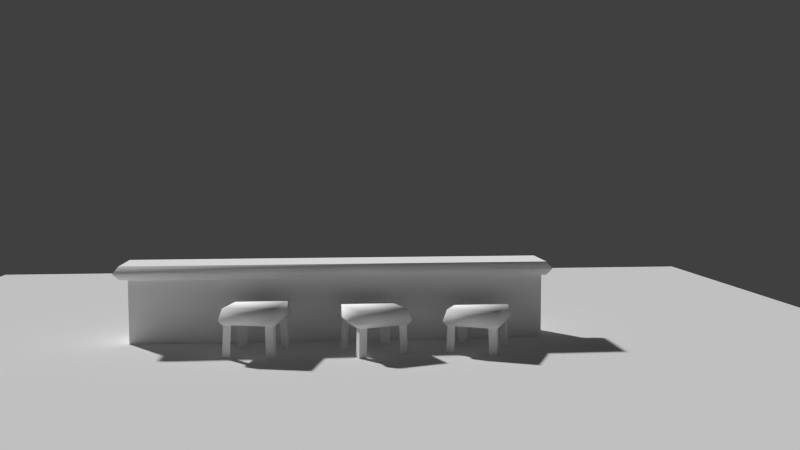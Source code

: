 # Source: BarKeeper.blend  (saved by Blender 2.62.3; exported with 4.5.12 LTS)
import bpy
from mathutils import Matrix  # noqa: F401  (used for matrix-valued properties, if any)

bpy.ops.wm.read_factory_settings(use_empty=True)
scene = bpy.context.scene
scene.name = 'Scene'

# ---- collections
col_collection_1 = bpy.data.collections.new('Collection 1'); scene.collection.children.link(col_collection_1)
col_collection_10 = bpy.data.collections.new('Collection 10'); scene.collection.children.link(col_collection_10)
col_collection_10.hide_render = True
col_collection_10.hide_viewport = True
col_outdoorlighting = bpy.data.collections.new('OutdoorLighting')  # instanced only; not linked into the scene
col_g_snail = bpy.data.collections.new('G_Snail')  # instanced only; not linked into the scene
col_basickit = bpy.data.collections.new('BasicKit')  # instanced only; not linked into the scene
col_basickit_hidden = bpy.data.collections.new('BasicKit_Hidden')  # instanced only; not linked into the scene

# ---- materials (node trees are filled in below, after node groups)
mat_bottleinteriortest = bpy.data.materials.new('BottleInteriorTEST')
mat_bottleinteriortest.alpha_threshold = 0.0
mat_bottleinteriortest.use_transparent_shadow = False
mat_bottleinteriortest.diffuse_color = (1.0, 1.0, 1.0, 1.0)
mat_bottleinteriortest.roughness = 0.5
mat_bottleinteriortest.specular_intensity = 0.0
mat_bottleinteriortest.line_color = (0.0, 0.0, 0.0, 1.0)

# ---- material node trees

# ---- world
world_world = bpy.data.worlds.new('World'); scene.world = world_world
world_world.color = (0.05088, 0.05088, 0.05088)
world_world.use_sun_shadow = False
world_world.sun_shadow_jitter_overblur = 0.0
world_world.cycles.sampling_method = 'MANUAL'
world_world.cycles.sample_map_resolution = 256

# ---- cameras
cam_camera = bpy.data.cameras.new('Camera')
cam_camera.clip_end = 100.0
cam_camera.lens = 35.0
cam_camera.sensor_width = 32.0
cam_camera.sensor_height = 18.0
cam_camera.ortho_scale = 7.314
cam_camera.dof.focus_distance = 0.0
cam_camera.dof.aperture_fstop = 128.0

# ---- meshes
me_b_stool_001 = bpy.data.meshes.new('B_Stool.001')
me_b_stool_001.from_pydata([(-1.588, 0.9455, -0.5256), (-2.641, -0.1748, -0.5256), (-3.762, 0.8785, -0.5256), (-2.708, 1.999, -0.5256), (-1.715, 0.9416, -0.2201), (-2.645, -0.0481, -0.2201), (-3.635, 0.8824, -0.2201), (-2.704, 1.872, -0.2201), (-2.705, 1.89, -0.6555), (-3.652, 0.8819, -0.6555), (-2.645, -0.06576, -0.6555), (-1.697, 0.9421, -0.6555), (-1.734, 0.941, -0.6555), (-1.88, 0.7856, -0.6555), (-1.889, 1.087, -0.6555), (-1.831, 1.089, -1.823), (-1.822, 0.7874, -1.823), (-1.676, 0.9428, -1.823), (-3.674, 0.8812, -1.823), (-3.528, 1.037, -1.823), (-3.518, 0.735, -1.823), (-3.46, 0.7368, -0.6555), (-3.469, 1.038, -0.6555), (-3.615, 0.883, -0.6555), (-2.704, 1.853, -0.6555), (-2.548, 1.707, -0.6555), (-2.85, 1.697, -0.6555), (-2.852, 1.756, -1.823), (-2.55, 1.765, -1.823), (-2.706, 1.911, -1.823), (-2.644, -0.08717, -1.823), (-2.799, 0.05898, -1.823), (-2.498, 0.06828, -1.823), (-2.5, 0.1267, -0.6555), (-2.801, 0.1174, -0.6555), (-2.646, -0.02876, -0.6555), (-1.831, 1.089, -1.823), (0.7688, 0.7688, -0.4636), (0.7688, -0.7688, -0.4636), (-0.7688, -0.7688, -0.4636), (-0.7688, 0.7688, -0.4636), (0.6792, 0.6792, -0.1581), (0.6792, -0.6792, -0.1581), (-0.6792, -0.6792, -0.1581), (-0.6792, 0.6792, -0.1581), (-0.6917, 0.6917, -0.5935), (-0.6917, -0.6917, -0.5935), (0.6917, -0.6917, -0.5935), (0.6917, 0.6917, -0.5935), (0.6655, 0.6655, -0.5935), (0.6655, 0.4522, -0.5935), (0.4522, 0.6655, -0.5935), (0.4935, 0.7069, -1.761), (0.7069, 0.4935, -1.761), (0.7069, 0.7069, -1.761), (-0.7069, -0.7069, -1.761), (-0.7069, -0.4935, -1.761), (-0.4935, -0.7069, -1.761), (-0.4522, -0.6655, -0.5935), (-0.6655, -0.4522, -0.5935), (-0.6655, -0.6655, -0.5935), (-0.6655, 0.6655, -0.5935), (-0.4522, 0.6655, -0.5935), (-0.6655, 0.4522, -0.5935), (-0.7069, 0.4935, -1.761), (-0.4935, 0.7069, -1.761), (-0.7069, 0.7069, -1.761), (0.7069, -0.7069, -1.761), (0.4935, -0.7069, -1.761), (0.7069, -0.4935, -1.761), (0.6655, -0.4522, -0.5935), (0.4522, -0.6655, -0.5935), (0.6655, -0.6655, -0.5935), (0.4935, 0.7069, -1.761), (4.014, -0.7757, -0.3692), (3.182, -2.069, -0.3692), (1.889, -1.237, -0.3692), (2.721, 0.05617, -0.3692), (3.89, -0.8026, -0.06367), (3.155, -1.945, -0.06367), (2.013, -1.21, -0.06367), (2.748, -0.0677, -0.06367), (2.744, -0.05042, -0.4991), (1.996, -1.214, -0.4991), (3.159, -1.962, -0.4991), (3.907, -0.7988, -0.4991), (3.871, -0.8067, -0.4991), (3.756, -0.9861, -0.4991), (3.692, -0.6912, -0.4991), (3.749, -0.6788, -1.667), (3.813, -0.9737, -1.667), (3.928, -0.7943, -1.667), (1.975, -1.219, -1.667), (2.09, -1.039, -1.667), (2.154, -1.334, -1.667), (2.211, -1.322, -0.4991), (2.147, -1.027, -0.4991), (2.032, -1.206, -0.4991), (2.752, -0.0866, -0.4991), (2.931, -0.202, -0.4991), (2.636, -0.2661, -0.4991), (2.624, -0.2089, -1.667), (2.919, -0.1449, -1.667), (2.739, -0.02949, -1.667), (3.164, -1.983, -1.667), (2.984, -1.868, -1.667), (3.279, -1.804, -1.667), (3.267, -1.747, -0.4991), (2.972, -1.811, -0.4991), (3.151, -1.926, -0.4991), (3.749, -0.6788, -1.667)], [], [(4, 7, 6, 5), (0, 4, 5, 1), (1, 5, 6, 2), (2, 6, 7, 3), (4, 0, 3, 7), (2, 3, 8, 9), (3, 0, 11, 8), (0, 1, 10, 11), (1, 2, 9, 10), (8, 11, 10, 9), (12, 13, 14), (14, 13, 16, 36), (12, 14, 36, 17), (13, 12, 17, 16), (15, 16, 17), (20, 19, 18), (22, 23, 18, 19), (23, 21, 20, 18), (21, 22, 19, 20), (23, 22, 21), (24, 25, 26), (26, 25, 28, 27), (24, 26, 27, 29), (25, 24, 29, 28), (27, 28, 29), (32, 31, 30), (34, 35, 30, 31), (35, 33, 32, 30), (33, 34, 31, 32), (35, 34, 33), (41, 44, 43, 42), (37, 41, 42, 38), (38, 42, 43, 39), (39, 43, 44, 40), (41, 37, 40, 44), (39, 40, 45, 46), (40, 37, 48, 45), (37, 38, 47, 48), (38, 39, 46, 47), (45, 48, 47, 46), (49, 50, 51), (51, 50, 53, 73), (49, 51, 73, 54), (50, 49, 54, 53), (52, 53, 54), (57, 56, 55), (59, 60, 55, 56), (60, 58, 57, 55), (58, 59, 56, 57), (60, 59, 58), (61, 62, 63), (63, 62, 65, 64), (61, 63, 64, 66), (62, 61, 66, 65), (64, 65, 66), (69, 68, 67), (71, 72, 67, 68), (72, 70, 69, 67), (70, 71, 68, 69), (72, 71, 70), (78, 81, 80, 79), (74, 78, 79, 75), (75, 79, 80, 76), (76, 80, 81, 77), (78, 74, 77, 81), (76, 77, 82, 83), (77, 74, 85, 82), (74, 75, 84, 85), (75, 76, 83, 84), (82, 85, 84, 83), (86, 87, 88), (88, 87, 90, 110), (86, 88, 110, 91), (87, 86, 91, 90), (89, 90, 91), (94, 93, 92), (96, 97, 92, 93), (97, 95, 94, 92), (95, 96, 93, 94), (97, 96, 95), (98, 99, 100), (100, 99, 102, 101), (98, 100, 101, 103), (99, 98, 103, 102), (101, 102, 103), (106, 105, 104), (108, 109, 104, 105), (109, 107, 106, 104), (107, 108, 105, 106), (109, 108, 107)])
me_b_stool_001.polygons.foreach_set('use_smooth', [1, 1, 1, 1, 1, 1, 1, 1, 1, 1, 0, 0, 0, 0, 0, 0, 0, 0, 0, 0, 0, 0, 0, 0, 0, 0, 0, 0, 0, 0, 1, 1, 1, 1, 1, 1, 1, 1, 1, 1, 0, 0, 0, 0, 0, 0, 0, 0, 0, 0, 0, 0, 0, 0, 0, 0, 0, 0, 0, 0, 1, 1, 1, 1, 1, 1, 1, 1, 1, 1, 0, 0, 0, 0, 0, 0, 0, 0, 0, 0, 0, 0, 0, 0, 0, 0, 0, 0, 0, 0])
_uv = me_b_stool_001.uv_layers.new(name='UVTex')
_uv.uv.foreach_set('vector', [0.6014, 0.2016, 0.4194, 0.2016, 0.4194, 0.01962, 0.6014, 0.01962, 0.7524, 0.2502, 0.7409, 0.2895, 0.7409, 0.2895, 0.7524, 0.2502, 0.7524, 0.2502, 0.7409, 0.2895, 0.5661, 0.2895, 0.5546, 0.2502, 0.5546, 0.2502, 0.5661, 0.2895, 0.5661, 0.2895, 0.5546, 0.2502, 0.7409, 0.2895, 0.7524, 0.2502, 0.5546, 0.2502, 0.5661, 0.2895, 0.5546, 0.2502, 0.5546, 0.2502, 0.5645, 0.2334, 0.5645, 0.2334, 0.5546, 0.2502, 0.7524, 0.2502, 0.7425, 0.2334, 0.5645, 0.2334, 0.7524, 0.2502, 0.7524, 0.2502, 0.7425, 0.2334, 0.7425, 0.2334, 0.7524, 0.2502, 0.5546, 0.2502, 0.5645, 0.2334, 0.7425, 0.2334, 0.5645, 0.2334, 0.7425, 0.2334, 0.7425, 0.2334, 0.5645, 0.2334, 0.3429, 0.2683, 0.3535, 0.2477, 0.3342, 0.2291, 0.3342, 0.2291, 0.3535, 0.2477, 0.5359, 0.2465, 0.5167, 0.228, 0.3429, 0.2683, 0.3342, 0.2291, 0.5167, 0.228, 0.5254, 0.2671, 0.3535, 0.2477, 0.3429, 0.2683, 0.5254, 0.2671, 0.5359, 0.2465, 0.5167, 0.228, 0.5359, 0.2465, 0.5254, 0.2671, 0.5167, 0.228, 0.5359, 0.2465, 0.5254, 0.2671, 0.3535, 0.2477, 0.3429, 0.2683, 0.5254, 0.2671, 0.5359, 0.2465, 0.3429, 0.2683, 0.3342, 0.2291, 0.5167, 0.228, 0.5254, 0.2671, 0.3342, 0.2291, 0.3535, 0.2477, 0.5359, 0.2465, 0.5167, 0.228, 0.3429, 0.2683, 0.3535, 0.2477, 0.3342, 0.2291, 0.3429, 0.2683, 0.3535, 0.2477, 0.3342, 0.2291, 0.3342, 0.2291, 0.3535, 0.2477, 0.5359, 0.2465, 0.5167, 0.228, 0.3429, 0.2683, 0.3342, 0.2291, 0.5167, 0.228, 0.5254, 0.2671, 0.3535, 0.2477, 0.3429, 0.2683, 0.5254, 0.2671, 0.5359, 0.2465, 0.5167, 0.228, 0.5359, 0.2465, 0.5254, 0.2671, 0.5167, 0.228, 0.5359, 0.2465, 0.5254, 0.2671, 0.3535, 0.2477, 0.3429, 0.2683, 0.5254, 0.2671, 0.5359, 0.2465, 0.3429, 0.2683, 0.3342, 0.2291, 0.5167, 0.228, 0.5254, 0.2671, 0.3342, 0.2291, 0.3535, 0.2477, 0.5359, 0.2465, 0.5167, 0.228, 0.3429, 0.2683, 0.3535, 0.2477, 0.3342, 0.2291, 0.6014, 0.2016, 0.4194, 0.2016, 0.4194, 0.01962, 0.6014, 0.01962, 0.7524, 0.2502, 0.7409, 0.2895, 0.7409, 0.2895, 0.7524, 0.2502, 0.7524, 0.2502, 0.7409, 0.2895, 0.5661, 0.2895, 0.5546, 0.2502, 0.5546, 0.2502, 0.5661, 0.2895, 0.5661, 0.2895, 0.5546, 0.2502, 0.7409, 0.2895, 0.7524, 0.2502, 0.5546, 0.2502, 0.5661, 0.2895, 0.5546, 0.2502, 0.5546, 0.2502, 0.5645, 0.2334, 0.5645, 0.2334, 0.5546, 0.2502, 0.7524, 0.2502, 0.7425, 0.2334, 0.5645, 0.2334, 0.7524, 0.2502, 0.7524, 0.2502, 0.7425, 0.2334, 0.7425, 0.2334, 0.7524, 0.2502, 0.5546, 0.2502, 0.5645, 0.2334, 0.7425, 0.2334, 0.5645, 0.2334, 0.7425, 0.2334, 0.7425, 0.2334, 0.5645, 0.2334, 0.3429, 0.2683, 0.3535, 0.2477, 0.3342, 0.2291, 0.3342, 0.2291, 0.3535, 0.2477, 0.5359, 0.2465, 0.5167, 0.228, 0.3429, 0.2683, 0.3342, 0.2291, 0.5167, 0.228, 0.5254, 0.2671, 0.3535, 0.2477, 0.3429, 0.2683, 0.5254, 0.2671, 0.5359, 0.2465, 0.5167, 0.228, 0.5359, 0.2465, 0.5254, 0.2671, 0.5167, 0.228, 0.5359, 0.2465, 0.5254, 0.2671, 0.3535, 0.2477, 0.3429, 0.2683, 0.5254, 0.2671, 0.5359, 0.2465, 0.3429, 0.2683, 0.3342, 0.2291, 0.5167, 0.228, 0.5254, 0.2671, 0.3342, 0.2291, 0.3535, 0.2477, 0.5359, 0.2465, 0.5167, 0.228, 0.3429, 0.2683, 0.3535, 0.2477, 0.3342, 0.2291, 0.3429, 0.2683, 0.3535, 0.2477, 0.3342, 0.2291, 0.3342, 0.2291, 0.3535, 0.2477, 0.5359, 0.2465, 0.5167, 0.228, 0.3429, 0.2683, 0.3342, 0.2291, 0.5167, 0.228, 0.5254, 0.2671, 0.3535, 0.2477, 0.3429, 0.2683, 0.5254, 0.2671, 0.5359, 0.2465, 0.5167, 0.228, 0.5359, 0.2465, 0.5254, 0.2671, 0.5167, 0.228, 0.5359, 0.2465, 0.5254, 0.2671, 0.3535, 0.2477, 0.3429, 0.2683, 0.5254, 0.2671, 0.5359, 0.2465, 0.3429, 0.2683, 0.3342, 0.2291, 0.5167, 0.228, 0.5254, 0.2671, 0.3342, 0.2291, 0.3535, 0.2477, 0.5359, 0.2465, 0.5167, 0.228, 0.3429, 0.2683, 0.3535, 0.2477, 0.3342, 0.2291, 0.6014, 0.2016, 0.4194, 0.2016, 0.4194, 0.01962, 0.6014, 0.01962, 0.7524, 0.2502, 0.7409, 0.2895, 0.7409, 0.2895, 0.7524, 0.2502, 0.7524, 0.2502, 0.7409, 0.2895, 0.5661, 0.2895, 0.5546, 0.2502, 0.5546, 0.2502, 0.5661, 0.2895, 0.5661, 0.2895, 0.5546, 0.2502, 0.7409, 0.2895, 0.7524, 0.2502, 0.5546, 0.2502, 0.5661, 0.2895, 0.5546, 0.2502, 0.5546, 0.2502, 0.5645, 0.2334, 0.5645, 0.2334, 0.5546, 0.2502, 0.7524, 0.2502, 0.7425, 0.2334, 0.5645, 0.2334, 0.7524, 0.2502, 0.7524, 0.2502, 0.7425, 0.2334, 0.7425, 0.2334, 0.7524, 0.2502, 0.5546, 0.2502, 0.5645, 0.2334, 0.7425, 0.2334, 0.5645, 0.2334, 0.7425, 0.2334, 0.7425, 0.2334, 0.5645, 0.2334, 0.3429, 0.2683, 0.3535, 0.2477, 0.3342, 0.2291, 0.3342, 0.2291, 0.3535, 0.2477, 0.5359, 0.2465, 0.5167, 0.228, 0.3429, 0.2683, 0.3342, 0.2291, 0.5167, 0.228, 0.5254, 0.2671, 0.3535, 0.2477, 0.3429, 0.2683, 0.5254, 0.2671, 0.5359, 0.2465, 0.5167, 0.228, 0.5359, 0.2465, 0.5254, 0.2671, 0.5167, 0.228, 0.5359, 0.2465, 0.5254, 0.2671, 0.3535, 0.2477, 0.3429, 0.2683, 0.5254, 0.2671, 0.5359, 0.2465, 0.3429, 0.2683, 0.3342, 0.2291, 0.5167, 0.228, 0.5254, 0.2671, 0.3342, 0.2291, 0.3535, 0.2477, 0.5359, 0.2465, 0.5167, 0.228, 0.3429, 0.2683, 0.3535, 0.2477, 0.3342, 0.2291, 0.3429, 0.2683, 0.3535, 0.2477, 0.3342, 0.2291, 0.3342, 0.2291, 0.3535, 0.2477, 0.5359, 0.2465, 0.5167, 0.228, 0.3429, 0.2683, 0.3342, 0.2291, 0.5167, 0.228, 0.5254, 0.2671, 0.3535, 0.2477, 0.3429, 0.2683, 0.5254, 0.2671, 0.5359, 0.2465, 0.5167, 0.228, 0.5359, 0.2465, 0.5254, 0.2671, 0.5167, 0.228, 0.5359, 0.2465, 0.5254, 0.2671, 0.3535, 0.2477, 0.3429, 0.2683, 0.5254, 0.2671, 0.5359, 0.2465, 0.3429, 0.2683, 0.3342, 0.2291, 0.5167, 0.228, 0.5254, 0.2671, 0.3342, 0.2291, 0.3535, 0.2477, 0.5359, 0.2465, 0.5167, 0.228, 0.3429, 0.2683, 0.3535, 0.2477, 0.3342, 0.2291])
me_b_stool_001.materials.append(mat_bottleinteriortest)
me_b_stool_001.use_remesh_preserve_volume = False
me_b_stool_001.use_remesh_preserve_attributes = False
me_b_stool_001.use_mirror_vertex_groups = False
me_b_stool_001.update()
me_plane = bpy.data.meshes.new('Plane')
me_plane.from_pydata([(15.0, -15.0, 0.0), (-15.0, -15.0, 0.0), (15.0, 15.0, 0.0), (-15.0, 15.0, 0.0)], [], [(2, 3, 1, 0)])
me_plane.use_remesh_preserve_volume = False
me_plane.use_remesh_preserve_attributes = False
me_plane.use_mirror_vertex_groups = False
me_plane.update()
me_cube = bpy.data.meshes.new('Cube')
me_cube.from_pydata([(-0.5, -0.5, -0.5), (-0.5, 0.5, -0.5), (0.5, 0.5, -0.5), (0.5, -0.5, -0.5), (-0.5, -0.5, 0.5), (-0.5, 0.5, 0.5), (0.5, 0.5, 0.5), (0.5, -0.5, 0.5)], [], [(4, 5, 1, 0), (5, 6, 2, 1), (6, 7, 3, 2), (7, 4, 0, 3), (0, 1, 2, 3), (7, 6, 5, 4)])
me_cube.use_remesh_preserve_volume = False
me_cube.use_remesh_preserve_attributes = False
me_cube.use_mirror_vertex_groups = False
me_cube.update()
me_slugbody = bpy.data.meshes.new('SlugBody')
me_slugbody.from_pydata([], [], [])
me_slugbody.materials.append(None)
me_slugbody.materials.append(None)
me_slugbody.materials.append(None)
me_slugbody.update()
me_b_stool = bpy.data.meshes.new('B_Stool')
me_b_stool.from_pydata([(5.887, -3.483, -1.632), (5.504, -4.607, -1.632), (-5.497, -0.856, -1.632), (-5.113, 0.2682, -1.632), (5.887, -3.483, 0.4614), (5.504, -4.607, 0.4614), (-5.497, -0.856, 0.4614), (-5.113, 0.2682, 0.4614), (6.12, -3.501, 0.4389), (5.645, -4.895, 0.4389), (-5.692, -1.029, 0.4389), (-5.217, 0.3644, 0.4389), (6.12, -3.501, 0.8216), (5.645, -4.895, 0.8216), (-5.692, -1.029, 0.8216), (-5.217, 0.3644, 0.8216), (5.745, -5.061, 0.6302), (6.3, -3.431, 0.6302), (-5.872, -1.099, 0.6302), (-5.316, 0.5302, 0.6302), (5.645, -4.895, 0.4389), (6.12, -3.501, 0.4389), (-5.217, 0.3644, 0.4389), (-5.692, -1.029, 0.4389), (6.12, -3.501, 0.8216), (-5.217, 0.3644, 0.8216), (-5.692, -1.029, 0.8216), (5.645, -4.895, 0.8216)], [], [(0, 4, 5, 1), (2, 6, 7, 3), (4, 0, 3, 7), (8, 9, 10, 11), (12, 15, 14, 13), (21, 17, 16, 20), (17, 24, 27, 16), (20, 16, 18, 23), (16, 27, 26, 18), (23, 18, 19, 22), (18, 26, 25, 19), (24, 17, 19, 25), (17, 21, 22, 19)])
me_b_stool.polygons.foreach_set('use_smooth', [0, 0, 0, 1, 1, 1, 1, 1, 1, 1, 1, 1, 1])
_k = set([(8, 9), (8, 11), (9, 10), (10, 11), (12, 13), (12, 15), (13, 14), (14, 15), (20, 21), (20, 23), (21, 22), (22, 23), (24, 25), (24, 27), (25, 26), (26, 27)])
me_b_stool.attributes.new('sharp_edge', 'BOOLEAN', 'EDGE').data.foreach_set('value', [ (min(e.vertices), max(e.vertices)) in _k for e in me_b_stool.edges])
_uv = me_b_stool.uv_layers.new(name='UVTex')
_uv.uv.foreach_set('vector', [0.01091, 0.8872, 0.2047, 0.8872, 0.2047, 0.983, 0.01091, 0.983, 0.01091, 0.983, 0.2047, 0.983, 0.2047, 0.8872, 0.01091, 0.8872, 0.9756, 0.9857, 0.8225, 0.9857, 0.8225, 0.4418, 0.9756, 0.4418, 0.453, 0.3825, 0.453, 0.4031, 0.2107, 0.4031, 0.2107, 0.3825, 0.5216, 0.3554, 0.02682, 0.3554, 0.02682, 0.3084, 0.5216, 0.3084, 0.453, 0.3825, 0.4607, 0.3747, 0.4607, 0.4109, 0.453, 0.4031, 0.5343, 0.3684, 0.5216, 0.3554, 0.5216, 0.3084, 0.5343, 0.2954, 0.453, 0.4031, 0.4607, 0.4109, 0.203, 0.4109, 0.2107, 0.4031, 0.5343, 0.2954, 0.5216, 0.3084, 0.02682, 0.3084, 0.01409, 0.2954, 0.2107, 0.4031, 0.203, 0.4109, 0.203, 0.3747, 0.2107, 0.3825, 0.01409, 0.2954, 0.02682, 0.3084, 0.02682, 0.3554, 0.01409, 0.3684, 0.5216, 0.3554, 0.5343, 0.3684, 0.01409, 0.3684, 0.02682, 0.3554, 0.4607, 0.3747, 0.453, 0.3825, 0.2107, 0.3825, 0.203, 0.3747])
me_b_stool.materials.append(mat_bottleinteriortest)
me_b_stool.use_remesh_preserve_volume = False
me_b_stool.use_remesh_preserve_attributes = False
me_b_stool.use_mirror_vertex_groups = False
me_b_stool.update()
me_cube_009 = bpy.data.meshes.new('Cube.009')
me_cube_009.from_pydata([(5.898, -0.1074, 9.414e-09), (-4.395, -0.1074, 9.414e-09), (-4.395, -0.1074, 2.092), (6.325, -0.1074, 2.64), (-4.395, -1.732, 1.08), (-4.395, -1.829, 9.414e-09), (-4.796, -1.031, -0.8015), (-0.3423, -0.1074, 5.96e-08), (-4.395, -0.1074, 1.192e-07), (-4.395, -1.829, 1.192e-07), (-4.796, -2.604, -0.8015), (5.898, -0.1074, -4.47e-08), (6.127, -0.5095, -1.107), (3.725, 3.684, -1.381), (5.3, 3.684, -1.381), (5.3, 3.046, -1.802), (3.725, 3.046, -1.802), (2.369, 5.348, -2.993), (0.8761, 5.718, -2.993), (0.6147, 4.291, -2.688), (1.933, 3.964, -2.688), (-1.201, 5.763, -3.087), (-2.657, 5.267, -3.087), (-0.8189, 4.363, -2.782), (-2.105, 3.925, -2.782), (-3.489, 5.169, -3.149), (-4.889, 5.805, -3.149), (-5.406, 4.449, -2.844), (-4.169, 3.888, -2.844), (-3.142, 3.79, -3.079), (1.979, 3.573, -1.994), (0.5777, 3.573, -1.994), (-0.607, 3.573, -1.994), (-2.108, 3.573, -1.994), (-3.027, 3.573, -1.994), (-4.27, 3.573, -1.994), (-5.612, 3.573, -1.994), (-6.255, 3.391, -4.256), (-4.984, 6.187, -4.485), (-2.974, 5.55, -4.403), (0.6992, 6.313, -4.351), (2.283, 6.027, -4.276), (-1.021, 6.078, -4.385), (3.725, 5.211, -2.798), (3.725, 5.422, -4.472), (-6.884, 1.851, -1.994), (5.61, 1.851, -1.994), (-6.884, 3.573, -1.994), (-6.884, 1.851, -4.33), (-6.607, 3.391, -4.256), (-0.6412, -0.6868, -1.203), (-0.7472, 1.851, -1.994), (-4.421, 0.343, -2.469), (5.895, 0.2921, -2.005), (-0.1929, 0.4013, -2.04), (-5.344, -0.05232, -4.33), (-4.796, -1.031, -3.892)], [], [(0, 1, 2, 3), (2, 1, 5, 4), (50, 6, 8, 7), (8, 6, 10, 9), (50, 7, 11, 12), (14, 13, 16, 15), (22, 29, 24), (27, 36, 35, 28), (28, 35, 34, 29), (24, 29, 34, 33), (23, 24, 33, 32), (19, 23, 32, 31), (19, 31, 30, 20), (26, 25, 39, 38), (26, 38, 37, 27), (18, 17, 41, 40), (21, 42, 39, 22), (22, 39, 25), (22, 25, 29), (25, 28, 29), (18, 40, 42, 21), (18, 21, 23, 19), (13, 30, 16), (13, 20, 30), (13, 43, 17, 20), (17, 43, 44, 41), (25, 26, 27, 28), (21, 22, 24, 23), (17, 18, 19, 20), (45, 47, 49, 48), (36, 37, 49, 47), (27, 37, 36), (50, 54, 52, 6), (54, 51, 45, 52), (12, 53, 54, 50), (53, 46, 51, 54), (45, 48, 55, 52), (6, 52, 55, 56)])
me_cube_009.polygons.foreach_set('use_smooth', [0, 0, 0, 0, 0, 0, 1, 1, 1, 1, 1, 1, 1, 0, 1, 0, 1, 1, 1, 1, 1, 1, 1, 1, 1, 1, 1, 1, 1, 0, 1, 1, 0, 0, 0, 0, 0, 0])
me_cube_009.materials.append(None)
me_cube_009.use_remesh_preserve_volume = False
me_cube_009.use_remesh_preserve_attributes = False
me_cube_009.use_mirror_vertex_groups = False
me_cube_009.update()
arm_snailarmature = bpy.data.armatures.new('SnailArmature')  # bones are not reproduced

# ---- objects
ob_bartest_001 = bpy.data.objects.new('BarTEST.001', me_b_stool_001)
ob_levelinit = bpy.data.objects.new('LevelInit', None)
ob_plane = bpy.data.objects.new('Plane', me_plane)
ob_barkeeper = bpy.data.objects.new('BarKeeper', None)
ob_bk_snailtalkpos = bpy.data.objects.new('BK_SnailTalkPos', None)
ob_slugarm = bpy.data.objects.new('SlugArm', arm_snailarmature)
ob_eyeref_r = bpy.data.objects.new('Eyeref_R', None)
ob_eyeref_l = bpy.data.objects.new('Eyeref_L', None)
ob_headloc = bpy.data.objects.new('HeadLoc', None)
ob_bk_looktarget = bpy.data.objects.new('BK_LookTarget', me_cube)
ob_slugbody_min = bpy.data.objects.new('SlugBody_Min', me_slugbody)
ob_testcamera = bpy.data.objects.new('TESTCamera', cam_camera)
ob_bartest = bpy.data.objects.new('BarTEST', me_b_stool)
ob_barcollisiontest = bpy.data.objects.new('BarCollisionTEST', me_cube_009)
ob_outdoorlighting = bpy.data.objects.new('OutdoorLighting', None)
ob_g_snail = bpy.data.objects.new('G_Snail', None)
ob_basickit = bpy.data.objects.new('BasicKit', None)
ob_basickit_hidden = bpy.data.objects.new('BasicKit_Hidden', None)

# ---- transforms, parenting, visibility, modifiers, constraints
ob_bartest_001.location = (52.69, -187.1, 10.3)
ob_bartest_001.rotation_euler = (0.0, -0.0, 0.3286)
ob_bartest_001.lineart.crease_threshold = 0.0
ob_levelinit.location = (49.67, -188.3, 14.79)
ob_levelinit.empty_image_offset = (0.0, 0.0)
ob_levelinit.show_name = True
ob_levelinit.lineart.crease_threshold = 0.0
ob_plane.location = (52.72, -188.2, 8.932)
ob_plane.lineart.crease_threshold = 0.0
ob_barkeeper.location = (52.72, -188.2, 10.93)
ob_barkeeper.empty_display_type = 'SPHERE'
ob_barkeeper.empty_display_size = 2.0
ob_barkeeper.empty_image_offset = (0.0, 0.0)
ob_barkeeper.lineart.crease_threshold = 0.0
ob_bk_snailtalkpos.parent = ob_barkeeper
ob_bk_snailtalkpos.matrix_parent_inverse = Matrix(((1.0, 0.0, 0.0, -52.72), (0.0, 1.0, 0.0, 188.2), (0.0, 0.0, 1.0, -10.93), (0.0, 0.0, 0.0, 1.0)))
ob_bk_snailtalkpos.location = (49.52, -187.1, 11.16)
ob_bk_snailtalkpos.rotation_euler = (0.0, 0.0, -2.793)
ob_bk_snailtalkpos.empty_image_offset = (0.0, 0.0)
ob_bk_snailtalkpos.lineart.crease_threshold = 0.0
ob_slugarm.parent = ob_barkeeper
ob_slugarm.matrix_parent_inverse = Matrix(((1.0, 0.0, 0.0, -52.72), (0.0, 1.0, 0.0, 188.2), (0.0, 0.0, 1.0, -10.93), (0.0, 0.0, 0.0, 1.0)))
ob_slugarm.location = (57.87, -191.5, 10.25)
ob_slugarm.rotation_euler = (0.455, -0.0, 0.6574)
ob_slugarm.scale = (0.8, 0.8, 0.8)
ob_slugarm.lineart.crease_threshold = 0.0
ob_eyeref_r.parent = ob_slugarm
ob_eyeref_r.matrix_parent_inverse = Matrix(((-0.9894, -0.7639, 1.03e-05, -86.97), (0.1845, -0.239, 1.213, -73.19), (-0.7412, 0.9601, 0.302, 219.5), (0.0, 0.0, 0.0, 1.0)))
ob_eyeref_r.location = (57.64, -188.5, 14.01)
ob_eyeref_r.rotation_euler = (-2.898, 3.142, -2.484)
ob_eyeref_r.scale = (0.8, 0.8, 0.8)
ob_eyeref_r.empty_display_type = 'ARROWS'
ob_eyeref_r.empty_image_offset = (0.0, 0.0)
ob_eyeref_r.lineart.crease_threshold = 0.0
ob_eyeref_l.parent = ob_slugarm
ob_eyeref_l.matrix_parent_inverse = Matrix(((-0.9894, -0.7639, -1.013e-05, -91.11), (0.1845, -0.239, 1.213, -73.19), (-0.7412, 0.9601, 0.302, 219.5), (0.0, 0.0, 0.0, 1.0)))
ob_eyeref_l.location = (55.02, -190.5, 14.01)
ob_eyeref_l.rotation_euler = (-2.898, 3.142, -2.484)
ob_eyeref_l.scale = (0.8, 0.8, 0.8)
ob_eyeref_l.empty_display_type = 'ARROWS'
ob_eyeref_l.empty_image_offset = (0.0, 0.0)
ob_eyeref_l.lineart.crease_threshold = 0.0
ob_headloc.parent = ob_slugarm
ob_headloc.matrix_parent_inverse = Matrix(((0.9894, 0.7639, -8.941e-08, 89.04), (-0.4996, 0.6471, 0.9456, 140.8), (0.5779, -0.7485, 0.8175, -185.4), (0.0, 0.0, 0.0, 1.0)))
ob_headloc.location = (57.43, -191.0, 11.34)
ob_headloc.rotation_euler = (0.8579, 3.292e-08, 0.6574)
ob_headloc.scale = (0.8, 0.8, 0.8)
ob_headloc.empty_display_type = 'ARROWS'
ob_headloc.empty_image_offset = (0.0, 0.0)
ob_headloc.show_name = True
ob_headloc.lineart.crease_threshold = 0.0
ob_bk_looktarget.parent = ob_barkeeper
ob_bk_looktarget.matrix_parent_inverse = Matrix(((1.0, 0.0, 0.0, -52.72), (0.0, 1.0, 0.0, 188.2), (0.0, 0.0, 1.0, -10.93), (0.0, 0.0, 0.0, 1.0)))
ob_bk_looktarget.location = (56.13, -189.3, 14.02)
ob_bk_looktarget.rotation_euler = (0.455, -1.201e-08, 0.6574)
ob_bk_looktarget.scale = (0.8, 0.8, 0.8)
ob_bk_looktarget.hide_render = True
ob_bk_looktarget.display_type = 'WIRE'
ob_bk_looktarget.lineart.crease_threshold = 0.0
ob_slugbody_min.parent = ob_slugarm
ob_slugbody_min.location = (1.282e-08, -1.4, -1.788e-07)
ob_slugbody_min.rotation_euler = (-1.49e-07, 4.47e-08, 9.425)
ob_slugbody_min.lock_rotations_4d = False
ob_slugbody_min.empty_display_type = 'ARROWS'
ob_slugbody_min.color = (0.0, 0.0, 0.0, 1.0)
ob_slugbody_min.show_transparent = True
ob_slugbody_min.lineart.crease_threshold = 0.0
_vg = ob_slugbody_min.vertex_groups.new(name='Root')
_vg = ob_slugbody_min.vertex_groups.new(name='H1')
_vg = ob_slugbody_min.vertex_groups.new(name='H2')
_vg = ob_slugbody_min.vertex_groups.new(name='Eye_1_R')
_vg = ob_slugbody_min.vertex_groups.new(name='Nose_R')
_vg = ob_slugbody_min.vertex_groups.new(name='Eye_1_L')
_vg = ob_slugbody_min.vertex_groups.new(name='Nose_L')
_vg = ob_slugbody_min.vertex_groups.new(name='T1')
_vg = ob_slugbody_min.vertex_groups.new(name='T2')
_vg = ob_slugbody_min.vertex_groups.new(name='Eyeball_R')
_vg = ob_slugbody_min.vertex_groups.new(name='Eyeball_L')
_m = ob_slugbody_min.modifiers.new('Armature', 'ARMATURE')
_m.use_bone_envelopes = True
_m.use_deform_preserve_volume = True
_m = ob_slugbody_min.modifiers.new('Subsurf', 'SUBSURF')
_m.uv_smooth = 'NONE'
_m.quality = 2
_m.show_only_control_edges = False
ob_testcamera.location = (54.15, -164.0, 14.24)
ob_testcamera.rotation_euler = (1.488, -8.311e-05, 3.048)
ob_testcamera.scale = (1.0, 1.0, 1.0)
ob_testcamera.lock_rotations_4d = False
ob_testcamera.empty_display_type = 'ARROWS'
ob_testcamera.color = (0.0, 0.0, 0.0, 0.0)
ob_testcamera.display_type = 'WIRE'
ob_testcamera.lineart.crease_threshold = 0.0
ob_bartest.location = (52.69, -187.1, 10.3)
ob_bartest.rotation_euler = (0.0, -0.0, 0.3286)
ob_bartest.lineart.crease_threshold = 0.0
ob_barcollisiontest.location = (54.37, -191.9, 12.93)
ob_barcollisiontest.hide_render = True
ob_barcollisiontest.display_type = 'WIRE'
ob_barcollisiontest.lineart.crease_threshold = 0.0
ob_outdoorlighting.location = (0.0, 0.0, 0.0)
ob_outdoorlighting.empty_image_offset = (0.0, 0.0)
ob_outdoorlighting.show_instancer_for_render = False
ob_outdoorlighting.instance_type = 'COLLECTION'
ob_outdoorlighting.lineart.crease_threshold = 0.0
ob_g_snail.location = (42.72, -185.2, 10.93)
ob_g_snail.rotation_euler = (0.0, -0.0, 1.571)
ob_g_snail.empty_image_offset = (0.0, 0.0)
ob_g_snail.show_instancer_for_render = False
ob_g_snail.instance_type = 'COLLECTION'
ob_g_snail.lineart.crease_threshold = 0.0
ob_basickit.location = (44.86, -187.9, 15.21)
ob_basickit.empty_image_offset = (0.0, 0.0)
ob_basickit.show_instancer_for_render = False
ob_basickit.instance_type = 'COLLECTION'
ob_basickit.show_name = True
ob_basickit.lineart.crease_threshold = 0.0
ob_basickit_hidden.location = (52.72, -188.2, 10.93)
ob_basickit_hidden.empty_image_offset = (0.0, 0.0)
ob_basickit_hidden.show_instancer_for_render = False
ob_basickit_hidden.instance_type = 'COLLECTION'
ob_basickit_hidden.lineart.crease_threshold = 0.0
ob_outdoorlighting.instance_collection = col_outdoorlighting
ob_g_snail.instance_collection = col_g_snail
ob_basickit.instance_collection = col_basickit
ob_basickit_hidden.instance_collection = col_basickit_hidden

# ---- collection membership
col_collection_1.objects.link(ob_bartest_001)
col_collection_1.objects.link(ob_levelinit)
col_collection_1.objects.link(ob_plane)
col_collection_1.objects.link(ob_barkeeper)
col_collection_1.objects.link(ob_bk_snailtalkpos)
col_collection_1.objects.link(ob_slugarm)
col_collection_1.objects.link(ob_eyeref_r)
col_collection_1.objects.link(ob_eyeref_l)
col_collection_1.objects.link(ob_headloc)
col_collection_1.objects.link(ob_bk_looktarget)
col_collection_1.objects.link(ob_slugbody_min)
col_collection_1.objects.link(ob_testcamera)
col_collection_1.objects.link(ob_bartest)
col_collection_1.objects.link(ob_barcollisiontest)
col_collection_1.objects.link(ob_outdoorlighting)
col_collection_1.objects.link(ob_g_snail)
col_collection_1.objects.link(ob_basickit)
col_collection_10.objects.link(ob_basickit_hidden)

# ---- scene / render settings (as saved in the file)
scene.camera = ob_testcamera
scene.frame_start = 1; scene.frame_end = 250; scene.frame_set(1)
scene.render.engine = 'BLENDER_EEVEE_NEXT'
scene.render.image_settings.color_mode = 'RGB'
scene.render.image_settings.compression = 90
scene.render.resolution_percentage = 50
scene.render.dither_intensity = 0.0
scene.render.bake_margin = 2
scene.render.bake_bias = 0.0
scene.cycles.use_denoising = False
scene.cycles.samples = 10
scene.cycles.sampling_pattern = 'TABULATED_SOBOL'
scene.cycles.light_sampling_threshold = 0.0
scene.cycles.use_adaptive_sampling = False
scene.cycles.use_light_tree = False
scene.cycles.blur_glossy = 0.0
scene.cycles.volume_bounces = 1
scene.cycles.pixel_filter_type = 'GAUSSIAN'
scene.cycles.sample_clamp_indirect = 0.0
scene.view_settings.view_transform = 'Standard'
bpy.context.view_layer.update()

# ---- added for rendering (the .blend has no usable light): sun
light_auto_sun = bpy.data.lights.new('AutoSun', 'SUN')
light_auto_sun.energy = 3.0
light_auto_sun.angle = 0.0523599
ob_auto_sun = bpy.data.objects.new('AutoSun', light_auto_sun)
scene.collection.objects.link(ob_auto_sun)
ob_auto_sun.rotation_euler = (0.872665, 0.174533, 0.523599)
bpy.context.view_layer.update()
